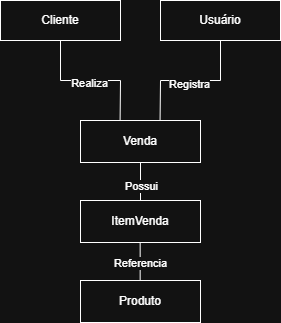

The diagram above was exported from draw.io. Its source (the exported page's mxGraphModel, read from the mxfile embedded in the PNG):
<mxGraphModel dx="1290" dy="695" grid="1" gridSize="10" guides="1" tooltips="1" connect="1" arrows="1" fold="1" page="1" pageScale="1" pageWidth="827" pageHeight="1169" math="0" shadow="0">
  <root>
    <mxCell id="0" />
    <mxCell id="1" parent="0" />
    <mxCell id="_NeCm_Xa8G22-Ndx7mma-37" parent="1" style="html=1;whiteSpace=wrap;" value="Cliente" vertex="1">
      <mxGeometry height="40" width="120" x="240" y="160" as="geometry" />
    </mxCell>
    <mxCell id="_NeCm_Xa8G22-Ndx7mma-38" edge="1" parent="1" source="_NeCm_Xa8G22-Ndx7mma-39" style="endArrow=none;html=1;rounded=0;entryX=0.5;entryY=1;entryDx=0;entryDy=0;exitX=0.33;exitY=-0.01;exitDx=0;exitDy=0;exitPerimeter=0;" target="_NeCm_Xa8G22-Ndx7mma-37" value="">
      <mxGeometry height="50" relative="1" width="50" as="geometry">
        <Array as="points">
          <mxPoint x="360" y="240" />
          <mxPoint x="300" y="240" />
        </Array>
        <mxPoint x="370" y="240" as="sourcePoint" />
        <mxPoint x="100" y="210" as="targetPoint" />
      </mxGeometry>
    </mxCell>
    <mxCell id="_NeCm_Xa8G22-Ndx7mma-47" connectable="0" parent="_NeCm_Xa8G22-Ndx7mma-38" style="edgeLabel;html=1;align=center;verticalAlign=middle;resizable=0;points=[];" value="Realiza" vertex="1">
      <mxGeometry relative="1" x="0.0257" y="2" as="geometry">
        <mxPoint as="offset" />
      </mxGeometry>
    </mxCell>
    <mxCell id="_NeCm_Xa8G22-Ndx7mma-39" parent="1" style="html=1;whiteSpace=wrap;" value="Venda" vertex="1">
      <mxGeometry height="42" width="120" x="320" y="280" as="geometry" />
    </mxCell>
    <mxCell id="_NeCm_Xa8G22-Ndx7mma-41" parent="1" style="html=1;whiteSpace=wrap;" value="Usuário" vertex="1">
      <mxGeometry height="40" width="120" x="400" y="160" as="geometry" />
    </mxCell>
    <mxCell id="_NeCm_Xa8G22-Ndx7mma-42" edge="1" parent="1" source="_NeCm_Xa8G22-Ndx7mma-39" style="endArrow=none;html=1;rounded=0;entryX=0.5;entryY=1;entryDx=0;entryDy=0;exitX=0.663;exitY=0.005;exitDx=0;exitDy=0;exitPerimeter=0;" target="_NeCm_Xa8G22-Ndx7mma-41" value="">
      <mxGeometry height="50" relative="1" width="50" as="geometry">
        <Array as="points">
          <mxPoint x="400" y="240" />
          <mxPoint x="460" y="240" />
        </Array>
        <mxPoint x="400" y="260" as="sourcePoint" />
        <mxPoint x="140" y="210" as="targetPoint" />
      </mxGeometry>
    </mxCell>
    <mxCell id="_NeCm_Xa8G22-Ndx7mma-48" connectable="0" parent="_NeCm_Xa8G22-Ndx7mma-42" style="edgeLabel;html=1;align=center;verticalAlign=middle;resizable=0;points=[];" value="Registra" vertex="1">
      <mxGeometry relative="1" x="-0.027" y="-3" as="geometry">
        <mxPoint as="offset" />
      </mxGeometry>
    </mxCell>
    <mxCell id="_NeCm_Xa8G22-Ndx7mma-43" parent="1" style="html=1;whiteSpace=wrap;" value="ItemVenda" vertex="1">
      <mxGeometry height="42" width="120" x="320" y="360" as="geometry" />
    </mxCell>
    <mxCell id="_NeCm_Xa8G22-Ndx7mma-44" parent="1" style="html=1;whiteSpace=wrap;" value="Produto" vertex="1">
      <mxGeometry height="42" width="120" x="320" y="440" as="geometry" />
    </mxCell>
    <mxCell id="_NeCm_Xa8G22-Ndx7mma-45" edge="1" parent="1" source="_NeCm_Xa8G22-Ndx7mma-43" style="endArrow=none;html=1;rounded=0;entryX=0.5;entryY=1;entryDx=0;entryDy=0;exitX=0.5;exitY=0;exitDx=0;exitDy=0;" target="_NeCm_Xa8G22-Ndx7mma-39" value="">
      <mxGeometry height="50" relative="1" width="50" as="geometry">
        <Array as="points">
          <mxPoint x="380" y="340" />
        </Array>
        <mxPoint x="140" y="340" as="sourcePoint" />
        <mxPoint x="190" y="290" as="targetPoint" />
      </mxGeometry>
    </mxCell>
    <mxCell id="_NeCm_Xa8G22-Ndx7mma-49" connectable="0" parent="_NeCm_Xa8G22-Ndx7mma-45" style="edgeLabel;html=1;align=center;verticalAlign=middle;resizable=0;points=[];" value="Possui" vertex="1">
      <mxGeometry relative="1" x="-0.2456" as="geometry">
        <mxPoint as="offset" />
      </mxGeometry>
    </mxCell>
    <mxCell id="_NeCm_Xa8G22-Ndx7mma-46" edge="1" parent="1" style="endArrow=none;html=1;rounded=0;entryX=0.5;entryY=1;entryDx=0;entryDy=0;exitX=0.5;exitY=0;exitDx=0;exitDy=0;" value="">
      <mxGeometry height="50" relative="1" width="50" as="geometry">
        <Array as="points">
          <mxPoint x="379.65999999999997" y="420" />
        </Array>
        <mxPoint x="379.65999999999997" y="440" as="sourcePoint" />
        <mxPoint x="379.65999999999997" y="402" as="targetPoint" />
      </mxGeometry>
    </mxCell>
    <mxCell id="_NeCm_Xa8G22-Ndx7mma-50" connectable="0" parent="_NeCm_Xa8G22-Ndx7mma-46" style="edgeLabel;html=1;align=center;verticalAlign=middle;resizable=0;points=[];" value="Referencia" vertex="1">
      <mxGeometry relative="1" x="-0.0351" as="geometry">
        <mxPoint as="offset" />
      </mxGeometry>
    </mxCell>
  </root>
</mxGraphModel>